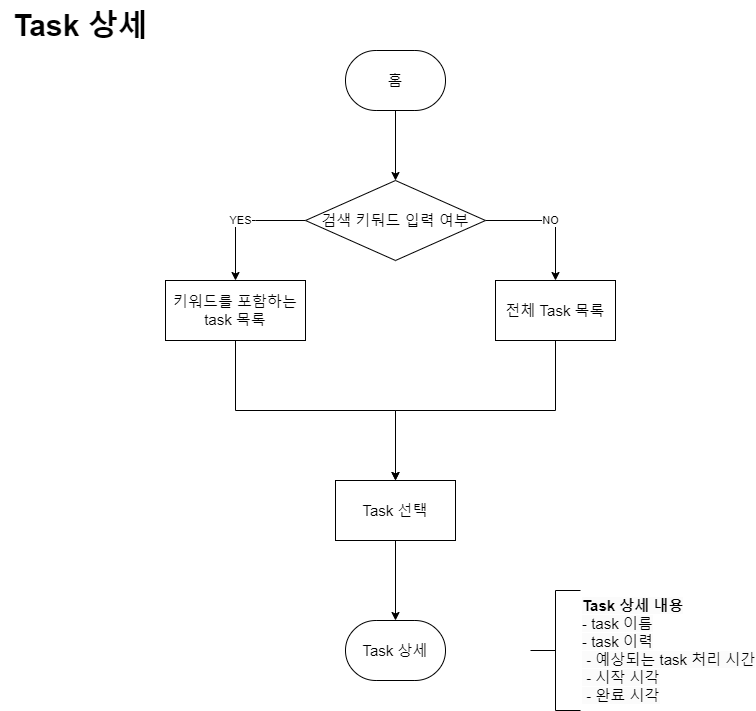

The diagram above was exported from draw.io. Its source (the exported page's mxGraphModel, read from the mxfile embedded in the PNG):
<mxGraphModel dx="786" dy="1106" grid="1" gridSize="10" guides="1" tooltips="1" connect="1" arrows="1" fold="1" page="1" pageScale="1" pageWidth="900" pageHeight="1600" math="0" shadow="0">
  <root>
    <mxCell id="WIyWlLk6GJQsqaUBKTNV-0" />
    <mxCell id="WIyWlLk6GJQsqaUBKTNV-1" parent="WIyWlLk6GJQsqaUBKTNV-0" />
    <mxCell id="2kBZ0qQFyJ1j215kt8x_-0" value="&lt;span style=&quot;font-size: 30px;&quot;&gt;Task 상세&lt;/span&gt;" style="text;html=1;align=center;verticalAlign=middle;resizable=0;points=[];autosize=1;strokeColor=none;fillColor=none;fontStyle=1;fontSize=30;" parent="WIyWlLk6GJQsqaUBKTNV-1" vertex="1">
      <mxGeometry x="45" y="50" width="160" height="50" as="geometry" />
    </mxCell>
    <mxCell id="2kBZ0qQFyJ1j215kt8x_-5" value="" style="edgeStyle=orthogonalEdgeStyle;rounded=0;orthogonalLoop=1;jettySize=auto;html=1;" parent="WIyWlLk6GJQsqaUBKTNV-1" source="2kBZ0qQFyJ1j215kt8x_-1" target="2kBZ0qQFyJ1j215kt8x_-4" edge="1">
      <mxGeometry relative="1" as="geometry" />
    </mxCell>
    <mxCell id="2kBZ0qQFyJ1j215kt8x_-1" value="홈" style="strokeWidth=1;html=1;shape=mxgraph.flowchart.terminator;whiteSpace=wrap;fontSize=15;" parent="WIyWlLk6GJQsqaUBKTNV-1" vertex="1">
      <mxGeometry x="390" y="100" width="100" height="60" as="geometry" />
    </mxCell>
    <mxCell id="2kBZ0qQFyJ1j215kt8x_-7" value="YES" style="edgeStyle=orthogonalEdgeStyle;rounded=0;orthogonalLoop=1;jettySize=auto;html=1;" parent="WIyWlLk6GJQsqaUBKTNV-1" source="2kBZ0qQFyJ1j215kt8x_-4" target="2kBZ0qQFyJ1j215kt8x_-6" edge="1">
      <mxGeometry relative="1" as="geometry">
        <Array as="points">
          <mxPoint x="300" y="270" />
          <mxPoint x="300" y="270" />
        </Array>
      </mxGeometry>
    </mxCell>
    <mxCell id="2kBZ0qQFyJ1j215kt8x_-9" value="NO" style="edgeStyle=orthogonalEdgeStyle;rounded=0;orthogonalLoop=1;jettySize=auto;html=1;" parent="WIyWlLk6GJQsqaUBKTNV-1" source="2kBZ0qQFyJ1j215kt8x_-4" target="2kBZ0qQFyJ1j215kt8x_-8" edge="1">
      <mxGeometry relative="1" as="geometry" />
    </mxCell>
    <mxCell id="2kBZ0qQFyJ1j215kt8x_-4" value="검색 키둬드 입력 여부" style="rhombus;whiteSpace=wrap;html=1;fontSize=15;strokeWidth=1;" parent="WIyWlLk6GJQsqaUBKTNV-1" vertex="1">
      <mxGeometry x="350" y="230" width="180" height="80" as="geometry" />
    </mxCell>
    <mxCell id="2kBZ0qQFyJ1j215kt8x_-11" value="" style="edgeStyle=orthogonalEdgeStyle;rounded=0;orthogonalLoop=1;jettySize=auto;html=1;exitX=0.5;exitY=1;exitDx=0;exitDy=0;" parent="WIyWlLk6GJQsqaUBKTNV-1" source="2kBZ0qQFyJ1j215kt8x_-6" target="2kBZ0qQFyJ1j215kt8x_-10" edge="1">
      <mxGeometry relative="1" as="geometry" />
    </mxCell>
    <mxCell id="2kBZ0qQFyJ1j215kt8x_-6" value="키워드를 포함하는 task 목록" style="whiteSpace=wrap;html=1;fontSize=15;strokeWidth=1;" parent="WIyWlLk6GJQsqaUBKTNV-1" vertex="1">
      <mxGeometry x="210" y="330" width="140" height="60" as="geometry" />
    </mxCell>
    <mxCell id="2kBZ0qQFyJ1j215kt8x_-12" style="edgeStyle=orthogonalEdgeStyle;rounded=0;orthogonalLoop=1;jettySize=auto;html=1;entryX=0.5;entryY=0;entryDx=0;entryDy=0;exitX=0.5;exitY=1;exitDx=0;exitDy=0;" parent="WIyWlLk6GJQsqaUBKTNV-1" source="2kBZ0qQFyJ1j215kt8x_-8" target="2kBZ0qQFyJ1j215kt8x_-10" edge="1">
      <mxGeometry relative="1" as="geometry">
        <mxPoint x="680" y="480" as="targetPoint" />
      </mxGeometry>
    </mxCell>
    <mxCell id="2kBZ0qQFyJ1j215kt8x_-8" value="전체 Task 목록" style="whiteSpace=wrap;html=1;fontSize=15;strokeWidth=1;" parent="WIyWlLk6GJQsqaUBKTNV-1" vertex="1">
      <mxGeometry x="540" y="330" width="120" height="60" as="geometry" />
    </mxCell>
    <mxCell id="2kBZ0qQFyJ1j215kt8x_-17" value="" style="edgeStyle=orthogonalEdgeStyle;rounded=0;orthogonalLoop=1;jettySize=auto;html=1;" parent="WIyWlLk6GJQsqaUBKTNV-1" source="2kBZ0qQFyJ1j215kt8x_-10" target="2kBZ0qQFyJ1j215kt8x_-16" edge="1">
      <mxGeometry relative="1" as="geometry" />
    </mxCell>
    <mxCell id="2kBZ0qQFyJ1j215kt8x_-10" value="Task 선택" style="whiteSpace=wrap;html=1;fontSize=15;strokeWidth=1;" parent="WIyWlLk6GJQsqaUBKTNV-1" vertex="1">
      <mxGeometry x="380" y="530" width="120" height="60" as="geometry" />
    </mxCell>
    <mxCell id="2kBZ0qQFyJ1j215kt8x_-16" value="Task 상세" style="strokeWidth=1;html=1;shape=mxgraph.flowchart.terminator;whiteSpace=wrap;fontSize=15;" parent="WIyWlLk6GJQsqaUBKTNV-1" vertex="1">
      <mxGeometry x="390" y="670" width="100" height="60" as="geometry" />
    </mxCell>
    <mxCell id="2kBZ0qQFyJ1j215kt8x_-18" value="&lt;span style=&quot;color: rgb(0, 0, 0); font-family: Helvetica; font-size: 15px; font-style: normal; font-variant-ligatures: normal; font-variant-caps: normal; letter-spacing: normal; orphans: 2; text-align: center; text-indent: 0px; text-transform: none; widows: 2; word-spacing: 0px; -webkit-text-stroke-width: 0px; background-color: rgb(251, 251, 251); text-decoration-thickness: initial; text-decoration-style: initial; text-decoration-color: initial; float: none; display: inline !important;&quot;&gt;&lt;b&gt;Task 상세 내용&lt;br&gt;&lt;/b&gt;- task 이름&lt;/span&gt;&lt;br style=&quot;border-color: var(--border-color); color: rgb(0, 0, 0); font-family: Helvetica; font-size: 15px; font-style: normal; font-variant-ligatures: normal; font-variant-caps: normal; font-weight: 400; letter-spacing: normal; orphans: 2; text-align: center; text-indent: 0px; text-transform: none; widows: 2; word-spacing: 0px; -webkit-text-stroke-width: 0px; background-color: rgb(251, 251, 251); text-decoration-thickness: initial; text-decoration-style: initial; text-decoration-color: initial;&quot;&gt;&lt;font style=&quot;border-color: var(--border-color); color: rgb(0, 0, 0); font-family: Helvetica; font-size: 15px; font-style: normal; font-variant-ligatures: normal; font-variant-caps: normal; font-weight: 400; letter-spacing: normal; orphans: 2; text-align: center; text-indent: 0px; text-transform: none; widows: 2; word-spacing: 0px; -webkit-text-stroke-width: 0px; background-color: rgb(251, 251, 251); text-decoration-thickness: initial; text-decoration-style: initial; text-decoration-color: initial;&quot;&gt;- task 이력&lt;br style=&quot;border-color: var(--border-color); font-size: 15px;&quot;&gt;&lt;span style=&quot;white-space: pre;&quot;&gt; &lt;/span&gt;- 예상되는 task 처리 시간&lt;br&gt;&lt;span style=&quot;white-space: pre;&quot;&gt; &lt;/span&gt;- 시작 시각&lt;br&gt;&lt;span style=&quot;white-space: pre;&quot;&gt; &lt;/span&gt;- 완료 시각&lt;br&gt;&lt;/font&gt;" style="strokeWidth=1;html=1;shape=mxgraph.flowchart.annotation_2;align=left;labelPosition=right;pointerEvents=1;fontSize=15;" parent="WIyWlLk6GJQsqaUBKTNV-1" vertex="1">
      <mxGeometry x="575" y="640" width="50" height="120" as="geometry" />
    </mxCell>
  </root>
</mxGraphModel>